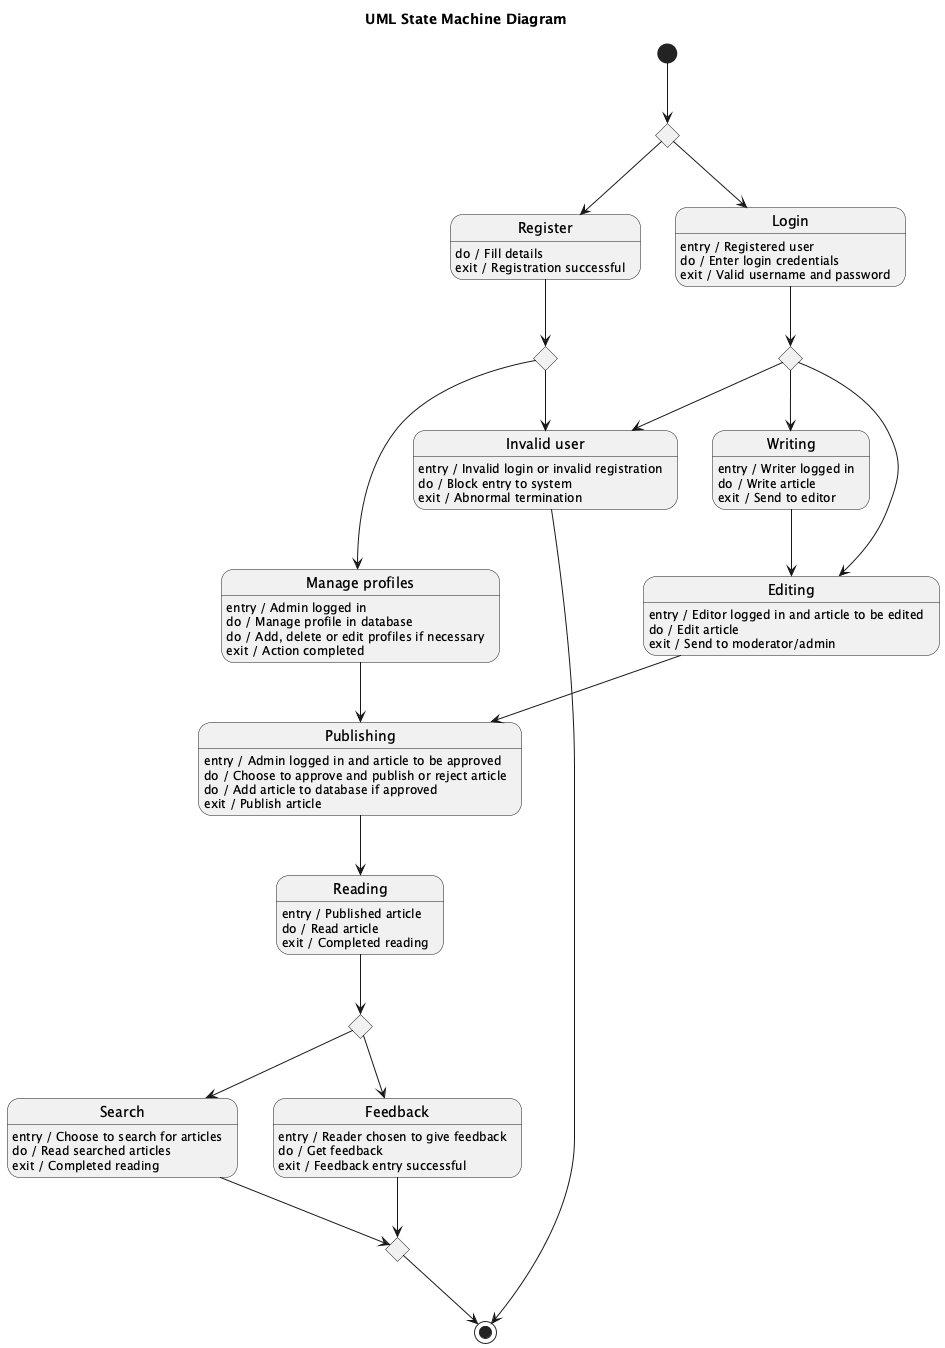

The diagram above was rendered by PlantUML. Its source (embedded in the PNG):
@startuml
title UML State Machine Diagram

state StartChoice <<choice>>
state AdminChoice <<choice>>
state EditorChoice <<choice>>
state ReadFeedbackChoice <<choice>>
state EndJoin <<choice>>

[*] --> StartChoice

state Register
Register : do / Fill details
Register : exit / Registration successful

state Login
Login : entry / Registered user
Login : do / Enter login credentials
Login : exit / Valid username and password

state "Manage profiles" as ManageProfiles
ManageProfiles : entry / Admin logged in
ManageProfiles : do / Manage profile in database
ManageProfiles : do / Add, delete or edit profiles if necessary
ManageProfiles : exit / Action completed

state "Invalid user" as InvalidUser
InvalidUser : entry / Invalid login or invalid registration
InvalidUser : do / Block entry to system
InvalidUser : exit / Abnormal termination

state Writing
Writing : entry / Writer logged in
Writing : do / Write article
Writing : exit / Send to editor

state Editing
Editing : entry / Editor logged in and article to be edited
Editing : do / Edit article
Editing : exit / Send to moderator/admin

state Publishing
Publishing : entry / Admin logged in and article to be approved
Publishing : do / Choose to approve and publish or reject article
Publishing : do / Add article to database if approved
Publishing : exit / Publish article

state Search
Search : entry / Choose to search for articles
Search : do / Read searched articles
Search : exit / Completed reading

state Reading
Reading : entry / Published article
Reading : do / Read article
Reading : exit / Completed reading

state Feedback
Feedback : entry / Reader chosen to give feedback
Feedback : do / Get feedback
Feedback : exit / Feedback entry successful

StartChoice --> Register
StartChoice --> Login

Register --> AdminChoice
Login --> EditorChoice

AdminChoice --> ManageProfiles
AdminChoice --> InvalidUser

EditorChoice --> Writing
EditorChoice --> Editing
EditorChoice --> InvalidUser

Writing --> Editing
Editing --> Publishing
ManageProfiles --> Publishing

InvalidUser --> [*]

Publishing --> Reading
Reading --> ReadFeedbackChoice

ReadFeedbackChoice --> Search
ReadFeedbackChoice --> Feedback

Feedback --> EndJoin
Search --> EndJoin

EndJoin --> [*]

@enduml